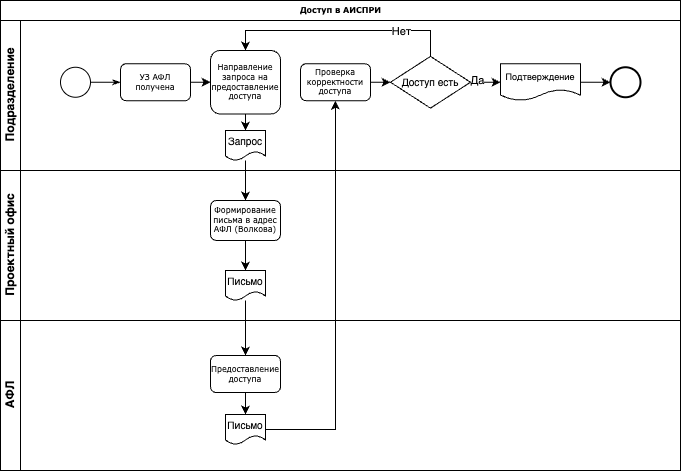

The diagram above was exported from draw.io. Its source (the exported page's mxGraphModel, read from the mxfile embedded in the PNG):
<mxGraphModel dx="872" dy="497" grid="1" gridSize="10" guides="1" tooltips="1" connect="1" arrows="1" fold="1" page="1" pageScale="1" pageWidth="1100" pageHeight="850" background="none" math="0" shadow="0">
  <root>
    <mxCell id="0" />
    <mxCell id="1" parent="0" />
    <mxCell id="2b4e8129b02d487f-1" value="&lt;div&gt;Доступ в АИСПРИ&lt;/div&gt;" style="swimlane;html=1;childLayout=stackLayout;horizontal=1;startSize=20;horizontalStack=0;rounded=0;shadow=0;labelBackgroundColor=none;strokeWidth=1;fontFamily=Verdana;fontSize=8;align=center;" parent="1" vertex="1">
      <mxGeometry x="180" y="70" width="680" height="470" as="geometry" />
    </mxCell>
    <mxCell id="2b4e8129b02d487f-2" value="Подразделение" style="swimlane;html=1;startSize=20;horizontal=0;" parent="2b4e8129b02d487f-1" vertex="1">
      <mxGeometry y="20" width="680" height="150" as="geometry">
        <mxRectangle y="20" width="680" height="30" as="alternateBounds" />
      </mxGeometry>
    </mxCell>
    <mxCell id="2b4e8129b02d487f-18" style="edgeStyle=orthogonalEdgeStyle;rounded=0;html=1;labelBackgroundColor=none;startArrow=none;startFill=0;startSize=5;endArrow=classicThin;endFill=1;endSize=5;jettySize=auto;orthogonalLoop=1;strokeWidth=1;fontFamily=Verdana;fontSize=8" parent="2b4e8129b02d487f-2" source="2b4e8129b02d487f-5" target="2b4e8129b02d487f-6" edge="1">
      <mxGeometry relative="1" as="geometry" />
    </mxCell>
    <mxCell id="2b4e8129b02d487f-5" value="" style="ellipse;whiteSpace=wrap;html=1;rounded=0;shadow=0;labelBackgroundColor=none;strokeWidth=1;fontFamily=Verdana;fontSize=8;align=center;" parent="2b4e8129b02d487f-2" vertex="1">
      <mxGeometry x="60" y="46.75" width="30" height="30" as="geometry" />
    </mxCell>
    <mxCell id="HOt2atOWIT9kbs7hMq-y-28" style="edgeStyle=orthogonalEdgeStyle;rounded=0;orthogonalLoop=1;jettySize=auto;html=1;exitX=1;exitY=0.5;exitDx=0;exitDy=0;entryX=0;entryY=0.5;entryDx=0;entryDy=0;" edge="1" parent="2b4e8129b02d487f-2" source="2b4e8129b02d487f-6" target="HOt2atOWIT9kbs7hMq-y-26">
      <mxGeometry relative="1" as="geometry" />
    </mxCell>
    <mxCell id="2b4e8129b02d487f-6" value="УЗ АФЛ получена" style="rounded=1;whiteSpace=wrap;html=1;shadow=0;labelBackgroundColor=none;strokeWidth=1;fontFamily=Verdana;fontSize=8;align=center;" parent="2b4e8129b02d487f-2" vertex="1">
      <mxGeometry x="120" y="43.24999999999997" width="70" height="37" as="geometry" />
    </mxCell>
    <mxCell id="2b4e8129b02d487f-11" value="" style="ellipse;whiteSpace=wrap;html=1;rounded=0;shadow=0;labelBackgroundColor=none;strokeWidth=2;fontFamily=Verdana;fontSize=8;align=center;" parent="2b4e8129b02d487f-2" vertex="1">
      <mxGeometry x="610" y="46.75" width="30" height="30" as="geometry" />
    </mxCell>
    <mxCell id="HOt2atOWIT9kbs7hMq-y-40" value="" style="edgeStyle=orthogonalEdgeStyle;rounded=0;orthogonalLoop=1;jettySize=auto;html=1;" edge="1" parent="2b4e8129b02d487f-2" source="HOt2atOWIT9kbs7hMq-y-25" target="HOt2atOWIT9kbs7hMq-y-38">
      <mxGeometry relative="1" as="geometry" />
    </mxCell>
    <mxCell id="HOt2atOWIT9kbs7hMq-y-25" value="Проверка корректности доступа" style="rounded=1;whiteSpace=wrap;html=1;shadow=0;labelBackgroundColor=none;strokeWidth=1;fontFamily=Verdana;fontSize=8;align=center;" vertex="1" parent="2b4e8129b02d487f-2">
      <mxGeometry x="300" y="43.24999999999997" width="70" height="37" as="geometry" />
    </mxCell>
    <mxCell id="HOt2atOWIT9kbs7hMq-y-30" style="edgeStyle=orthogonalEdgeStyle;rounded=0;orthogonalLoop=1;jettySize=auto;html=1;exitX=0.5;exitY=1;exitDx=0;exitDy=0;entryX=0.5;entryY=0;entryDx=0;entryDy=0;" edge="1" parent="2b4e8129b02d487f-2" source="HOt2atOWIT9kbs7hMq-y-26" target="HOt2atOWIT9kbs7hMq-y-29">
      <mxGeometry relative="1" as="geometry" />
    </mxCell>
    <mxCell id="HOt2atOWIT9kbs7hMq-y-26" value="Направление запроса на предоставление доступа" style="rounded=1;whiteSpace=wrap;html=1;shadow=0;labelBackgroundColor=none;strokeWidth=1;fontFamily=Verdana;fontSize=8;align=center;" vertex="1" parent="2b4e8129b02d487f-2">
      <mxGeometry x="210" y="30" width="70" height="63.5" as="geometry" />
    </mxCell>
    <mxCell id="HOt2atOWIT9kbs7hMq-y-29" value="&lt;font style=&quot;font-size: 10px;&quot;&gt;Запрос&lt;/font&gt;" style="shape=document;whiteSpace=wrap;html=1;boundedLbl=1;" vertex="1" parent="2b4e8129b02d487f-2">
      <mxGeometry x="225" y="110" width="40" height="30" as="geometry" />
    </mxCell>
    <mxCell id="HOt2atOWIT9kbs7hMq-y-41" style="edgeStyle=orthogonalEdgeStyle;rounded=0;orthogonalLoop=1;jettySize=auto;html=1;entryX=0;entryY=0.5;entryDx=0;entryDy=0;" edge="1" parent="2b4e8129b02d487f-2" source="HOt2atOWIT9kbs7hMq-y-38" target="HOt2atOWIT9kbs7hMq-y-48">
      <mxGeometry relative="1" as="geometry">
        <mxPoint x="520" y="60" as="targetPoint" />
      </mxGeometry>
    </mxCell>
    <mxCell id="HOt2atOWIT9kbs7hMq-y-42" value="Да" style="edgeLabel;html=1;align=center;verticalAlign=middle;resizable=0;points=[];" vertex="1" connectable="0" parent="HOt2atOWIT9kbs7hMq-y-41">
      <mxGeometry x="-0.5405" y="2" relative="1" as="geometry">
        <mxPoint as="offset" />
      </mxGeometry>
    </mxCell>
    <mxCell id="HOt2atOWIT9kbs7hMq-y-51" style="edgeStyle=orthogonalEdgeStyle;rounded=0;orthogonalLoop=1;jettySize=auto;html=1;exitX=0.5;exitY=0;exitDx=0;exitDy=0;entryX=0.5;entryY=0;entryDx=0;entryDy=0;" edge="1" parent="2b4e8129b02d487f-2" source="HOt2atOWIT9kbs7hMq-y-38" target="HOt2atOWIT9kbs7hMq-y-26">
      <mxGeometry relative="1" as="geometry" />
    </mxCell>
    <mxCell id="HOt2atOWIT9kbs7hMq-y-52" value="Нет" style="edgeLabel;html=1;align=center;verticalAlign=middle;resizable=0;points=[];" vertex="1" connectable="0" parent="HOt2atOWIT9kbs7hMq-y-51">
      <mxGeometry x="-0.5203" y="1" relative="1" as="geometry">
        <mxPoint as="offset" />
      </mxGeometry>
    </mxCell>
    <mxCell id="HOt2atOWIT9kbs7hMq-y-38" value="&lt;font style=&quot;font-size: 10px;&quot;&gt;Доступ есть&lt;/font&gt;" style="rhombus;whiteSpace=wrap;html=1;" vertex="1" parent="2b4e8129b02d487f-2">
      <mxGeometry x="390" y="35.88" width="80" height="51.75" as="geometry" />
    </mxCell>
    <mxCell id="HOt2atOWIT9kbs7hMq-y-49" value="" style="edgeStyle=orthogonalEdgeStyle;rounded=0;orthogonalLoop=1;jettySize=auto;html=1;" edge="1" parent="2b4e8129b02d487f-2" source="HOt2atOWIT9kbs7hMq-y-48" target="2b4e8129b02d487f-11">
      <mxGeometry relative="1" as="geometry" />
    </mxCell>
    <mxCell id="HOt2atOWIT9kbs7hMq-y-48" value="&lt;font style=&quot;font-size: 9px;&quot;&gt;Подтверждение&lt;/font&gt;" style="shape=document;whiteSpace=wrap;html=1;boundedLbl=1;" vertex="1" parent="2b4e8129b02d487f-2">
      <mxGeometry x="500" y="43.37" width="80" height="36.75" as="geometry" />
    </mxCell>
    <mxCell id="2b4e8129b02d487f-3" value="Проектный офис" style="swimlane;html=1;startSize=20;horizontal=0;" parent="2b4e8129b02d487f-1" vertex="1">
      <mxGeometry y="170" width="680" height="150" as="geometry" />
    </mxCell>
    <mxCell id="HOt2atOWIT9kbs7hMq-y-32" value="&lt;font style=&quot;font-size: 10px;&quot;&gt;Письмо&lt;/font&gt;" style="shape=document;whiteSpace=wrap;html=1;boundedLbl=1;" vertex="1" parent="2b4e8129b02d487f-3">
      <mxGeometry x="225" y="100" width="40" height="30" as="geometry" />
    </mxCell>
    <mxCell id="HOt2atOWIT9kbs7hMq-y-33" style="edgeStyle=orthogonalEdgeStyle;rounded=0;orthogonalLoop=1;jettySize=auto;html=1;entryX=0.5;entryY=0;entryDx=0;entryDy=0;" edge="1" parent="2b4e8129b02d487f-3" source="2b4e8129b02d487f-12" target="HOt2atOWIT9kbs7hMq-y-32">
      <mxGeometry relative="1" as="geometry" />
    </mxCell>
    <mxCell id="2b4e8129b02d487f-12" value="Формирование письма в адрес АФЛ (Волкова)" style="rounded=1;whiteSpace=wrap;html=1;shadow=0;labelBackgroundColor=none;strokeWidth=1;fontFamily=Verdana;fontSize=8;align=center;" parent="2b4e8129b02d487f-3" vertex="1">
      <mxGeometry x="210" y="30" width="70" height="40" as="geometry" />
    </mxCell>
    <mxCell id="2b4e8129b02d487f-4" value="АФЛ" style="swimlane;html=1;startSize=20;horizontal=0;" parent="2b4e8129b02d487f-1" vertex="1">
      <mxGeometry y="320" width="680" height="150" as="geometry" />
    </mxCell>
    <mxCell id="HOt2atOWIT9kbs7hMq-y-36" style="edgeStyle=orthogonalEdgeStyle;rounded=0;orthogonalLoop=1;jettySize=auto;html=1;exitX=0.5;exitY=1;exitDx=0;exitDy=0;entryX=0.5;entryY=0;entryDx=0;entryDy=0;" edge="1" parent="2b4e8129b02d487f-4" source="2b4e8129b02d487f-14" target="HOt2atOWIT9kbs7hMq-y-34">
      <mxGeometry relative="1" as="geometry" />
    </mxCell>
    <mxCell id="2b4e8129b02d487f-14" value="Предоставление доступа" style="rounded=1;whiteSpace=wrap;html=1;shadow=0;labelBackgroundColor=none;strokeWidth=1;fontFamily=Verdana;fontSize=8;align=center;" parent="2b4e8129b02d487f-4" vertex="1">
      <mxGeometry x="210" y="35.00000000000003" width="70" height="37" as="geometry" />
    </mxCell>
    <mxCell id="HOt2atOWIT9kbs7hMq-y-34" value="&lt;font style=&quot;font-size: 10px;&quot;&gt;Письмо&lt;/font&gt;" style="shape=document;whiteSpace=wrap;html=1;boundedLbl=1;" vertex="1" parent="2b4e8129b02d487f-4">
      <mxGeometry x="225" y="94" width="40" height="30" as="geometry" />
    </mxCell>
    <mxCell id="HOt2atOWIT9kbs7hMq-y-31" style="edgeStyle=orthogonalEdgeStyle;rounded=0;orthogonalLoop=1;jettySize=auto;html=1;entryX=0.5;entryY=0;entryDx=0;entryDy=0;" edge="1" parent="2b4e8129b02d487f-1" source="HOt2atOWIT9kbs7hMq-y-29" target="2b4e8129b02d487f-12">
      <mxGeometry relative="1" as="geometry" />
    </mxCell>
    <mxCell id="HOt2atOWIT9kbs7hMq-y-24" style="edgeStyle=orthogonalEdgeStyle;rounded=0;orthogonalLoop=1;jettySize=auto;html=1;" edge="1" parent="2b4e8129b02d487f-1" source="HOt2atOWIT9kbs7hMq-y-32" target="2b4e8129b02d487f-14">
      <mxGeometry relative="1" as="geometry">
        <mxPoint x="180" y="300" as="sourcePoint" />
      </mxGeometry>
    </mxCell>
    <mxCell id="HOt2atOWIT9kbs7hMq-y-37" style="edgeStyle=orthogonalEdgeStyle;rounded=0;orthogonalLoop=1;jettySize=auto;html=1;entryX=0.5;entryY=1;entryDx=0;entryDy=0;" edge="1" parent="2b4e8129b02d487f-1" source="HOt2atOWIT9kbs7hMq-y-34" target="HOt2atOWIT9kbs7hMq-y-25">
      <mxGeometry relative="1" as="geometry">
        <mxPoint x="340" y="310" as="targetPoint" />
      </mxGeometry>
    </mxCell>
  </root>
</mxGraphModel>